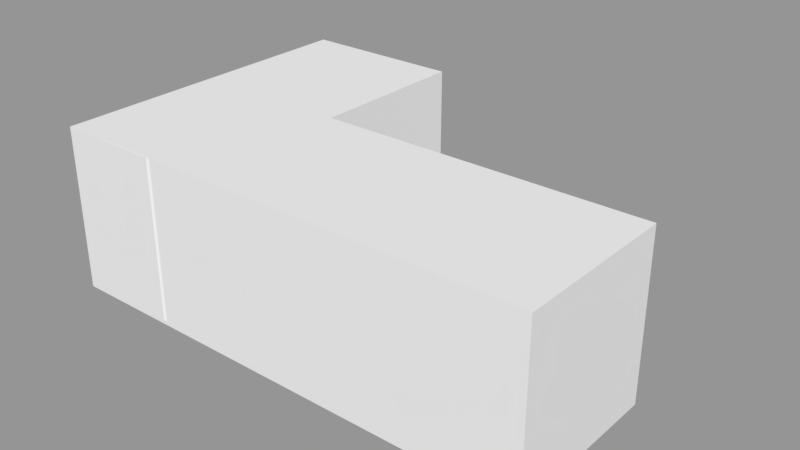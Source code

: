 # Source: J_Shape.blend  (saved by Blender 2.79.0; exported with 4.5.12 LTS)
import bpy
from mathutils import Matrix  # noqa: F401  (used for matrix-valued properties, if any)

bpy.ops.wm.read_factory_settings(use_empty=True)
scene = bpy.context.scene
scene.name = 'Scene.002'

# ---- collections
col_collection_2_001 = bpy.data.collections.new('Collection 2.001'); scene.collection.children.link(col_collection_2_001)

# ---- meshes
me_cube_004 = bpy.data.meshes.new('Cube.004')
me_cube_004.from_pydata([(-0.5, -0.5, -0.5), (-0.5, -0.5, 0.5), (-0.5, 0.5, -0.5), (-0.5, 0.5, 0.5), (0.5, -0.5, -0.5), (0.5, -0.5, 0.5), (0.5, 0.5, -0.5), (0.5, 0.5, 0.5)], [], [(0, 1, 3, 2), (2, 3, 7, 6), (6, 7, 5, 4), (4, 5, 1, 0), (2, 6, 4, 0), (7, 3, 1, 5)])
me_cube_004.use_remesh_preserve_volume = False
me_cube_004.use_remesh_preserve_attributes = False
me_cube_004.use_mirror_vertex_groups = False
me_cube_004.update()
me_cube_005 = bpy.data.meshes.new('Cube.005')
me_cube_005.from_pydata([(-0.5, -0.5, -0.5), (-0.5, -0.5, 0.5), (-0.5, 0.5, -0.5), (-0.5, 0.5, 0.5), (0.5, -0.5, -0.5), (0.5, -0.5, 0.5), (0.5, 0.5, -0.5), (0.5, 0.5, 0.5)], [], [(0, 1, 3, 2), (2, 3, 7, 6), (6, 7, 5, 4), (4, 5, 1, 0), (2, 6, 4, 0), (7, 3, 1, 5)])
me_cube_005.use_remesh_preserve_volume = False
me_cube_005.use_remesh_preserve_attributes = False
me_cube_005.use_mirror_vertex_groups = False
me_cube_005.update()
me_cube_006 = bpy.data.meshes.new('Cube.006')
me_cube_006.from_pydata([(-0.5, -0.5, -0.5), (-0.5, -0.5, 0.5), (-0.5, 0.5, -0.5), (-0.5, 0.5, 0.5), (0.5, -0.5, -0.5), (0.5, -0.5, 0.5), (0.5, 0.5, -0.5), (0.5, 0.5, 0.5)], [], [(0, 1, 3, 2), (2, 3, 7, 6), (6, 7, 5, 4), (4, 5, 1, 0), (2, 6, 4, 0), (7, 3, 1, 5)])
me_cube_006.use_remesh_preserve_volume = False
me_cube_006.use_remesh_preserve_attributes = False
me_cube_006.use_mirror_vertex_groups = False
me_cube_006.update()
me_cube_007 = bpy.data.meshes.new('Cube.007')
me_cube_007.from_pydata([(-0.5, -0.5, -0.5), (-0.5, -0.5, 0.5), (-0.5, 0.5, -0.5), (-0.5, 0.5, 0.5), (0.5, -0.5, -0.5), (0.5, -0.5, 0.5), (0.5, 0.5, -0.5), (0.5, 0.5, 0.5)], [], [(0, 1, 3, 2), (2, 3, 7, 6), (6, 7, 5, 4), (4, 5, 1, 0), (2, 6, 4, 0), (7, 3, 1, 5)])
me_cube_007.use_remesh_preserve_volume = False
me_cube_007.use_remesh_preserve_attributes = False
me_cube_007.use_mirror_vertex_groups = False
me_cube_007.update()
me_plane_008 = bpy.data.meshes.new('Plane.008')
me_plane_008.from_pydata([(0.3982, 0.3928, 0.4994), (0.4283, 0.3928, 0.4994), (0.4637, 0.3534, 0.4994), (0.4637, 0.4466, 0.4994), (0.465, 0.3193, 0.4994), (0.465, 0.2752, 0.4994), (0.3608, 0.3908, 0.4994), (0.3181, 0.3908, 0.4994), (0.4657, 0.2265, 0.4994), (0.4657, 0.1657, 0.4994), (0.4963, 0.1073, 0.4994), (0.4963, -0.1961, 0.4994), (0.2328, -0.1961, 0.4994), (0.05749, -0.2585, 0.4994), (0.05749, -0.2874, 0.4994), (0.235, -0.224, 0.4994), (0.4972, -0.224, 0.4994), (0.4972, -0.245, 0.4994), (0.2365, -0.245, 0.4994), (0.05862, -0.3123, 0.4994), (0.05862, -0.3347, 0.4994), (0.2389, -0.2634, 0.4994), (0.4965, -0.2634, 0.4994), (0.4965, -0.2789, 0.4994), (0.4637, -0.3273, 0.4994), (0.4637, -0.4238, 0.4994), (0.3788, -0.4924, 0.4994), (-0.3205, -0.4924, 0.4994), (-0.4561, -0.3989, 0.4994), (-0.4561, -0.3475, 0.4994), (-0.4147, -0.3154, 0.4994), (-0.4147, 0.1091, 0.4994), (-0.456, 0.1451, 0.4994), (-0.456, 0.1953, 0.4994), (-0.1339, 0.1953, 0.4994), (0.01578, -0.007386, 0.4994), (0.01578, 0.02199, 0.4994), (-0.1328, 0.2168, 0.4994), (-0.4531, 0.2168, 0.4994), (-0.4953, 0.252, 0.4994), (-0.4953, 0.3527, 0.4994), (-0.4572, 0.4009, 0.4994), (-0.4572, 0.4463, 0.4994), (-0.383, 0.4463, 0.4994), (-0.2555, 0.4997, 0.4994), (0.1168, 0.4997, 0.4994), (0.2643, 0.4466, 0.4994), (0.1356, -0.3553, 0.4994), (0.1356, -0.3788, 0.4994), (0.0804, -0.3788, 0.4994), (0.0804, -0.4115, 0.4994), (0.1356, -0.4115, 0.4994), (0.1356, -0.4655, 0.4994), (0.3639, -0.4655, 0.4994), (0.4301, -0.4129, 0.4994), (0.4301, -0.3553, 0.4994), (0.1012, 0.3316, 0.4994), (0.1012, 0.3143, 0.4994), (-0.2371, 0.3143, 0.4994), (-0.2371, 0.2854, 0.4994), (-0.1226, 0.2854, 0.4994), (0.0235, 0.082, 0.4994), (0.0235, 0.04976, 0.4994), (-0.1292, 0.2564, 0.4994), (-0.2608, 0.2564, 0.4994), (-0.2838, 0.2406, 0.4994), (-0.4471, 0.2406, 0.4994), (-0.4713, 0.2667, 0.4994), (-0.4713, 0.3444, 0.4994), (-0.4407, 0.3741, 0.4994), (-0.2958, 0.3741, 0.4994), (-0.2364, 0.3316, 0.4994), (0.3982, 0.3928, -0.4739), (0.4283, 0.3928, -0.474), (0.4637, 0.3534, -0.474), (0.4637, 0.4466, -0.474), (0.465, 0.3193, -0.474), (0.465, 0.2752, -0.474), (0.3608, 0.3908, -0.474), (0.3181, 0.3908, -0.474), (0.4657, 0.2265, -0.474), (0.4657, 0.1657, -0.474), (0.4963, 0.1073, -0.474), (0.4963, -0.1961, -0.474), (0.2328, -0.1961, -0.474), (0.05749, -0.2585, -0.474), (0.05749, -0.2874, -0.474), (0.235, -0.224, -0.4739), (0.4972, -0.224, -0.474), (0.4972, -0.245, -0.474), (0.2365, -0.245, -0.4739), (0.05862, -0.3123, -0.474), (0.05862, -0.3347, -0.474), (0.2389, -0.2634, -0.474), (0.4965, -0.2634, -0.474), (0.4965, -0.2789, -0.474), (0.4637, -0.3273, -0.474), (0.4637, -0.4238, -0.474), (0.3788, -0.4924, -0.4739), (-0.3205, -0.4924, -0.474), (-0.4561, -0.3989, -0.474), (-0.4561, -0.3475, -0.474), (-0.4147, -0.3154, -0.474), (-0.4147, 0.1091, -0.474), (-0.456, 0.1451, -0.4739), (-0.456, 0.1953, -0.474), (-0.1339, 0.1953, -0.474), (0.01578, -0.007386, -0.474), (0.01578, 0.02199, -0.474), (-0.1328, 0.2168, -0.474), (-0.4531, 0.2168, -0.474), (-0.4953, 0.252, -0.474), (-0.4953, 0.3527, -0.474), (-0.4572, 0.4009, -0.474), (-0.4572, 0.4463, -0.474), (-0.383, 0.4463, -0.474), (-0.2555, 0.4997, -0.474), (0.1168, 0.4997, -0.4739), (0.2643, 0.4466, -0.474), (0.1356, -0.3553, -0.474), (0.1356, -0.3788, -0.474), (0.0804, -0.3788, -0.474), (0.0804, -0.4115, -0.474), (0.1356, -0.4115, -0.474), (0.1356, -0.4655, -0.474), (0.3639, -0.4655, -0.474), (0.4301, -0.4129, -0.474), (0.4301, -0.3553, -0.474), (0.1012, 0.3316, -0.474), (0.1012, 0.3143, -0.474), (-0.2371, 0.3143, -0.474), (-0.2371, 0.2854, -0.474), (-0.1226, 0.2854, -0.474), (0.0235, 0.082, -0.4739), (0.0235, 0.04976, -0.474), (-0.1292, 0.2564, -0.474), (-0.2608, 0.2564, -0.474), (-0.2838, 0.2406, -0.4739), (-0.4471, 0.2406, -0.474), (-0.4713, 0.2667, -0.474), (-0.4713, 0.3444, -0.4739), (-0.4407, 0.3741, -0.474), (-0.2958, 0.3741, -0.474), (-0.2364, 0.3316, -0.4739)], [], [(24, 22, 21), (60, 57, 58), (68, 40, 67), (38, 66, 39), (41, 68, 69), (18, 15, 14), (43, 42, 41), (43, 41, 69), (30, 29, 28), (30, 28, 27), (32, 31, 33), (65, 66, 38), (37, 65, 38), (46, 45, 56), (43, 69, 70), (30, 35, 31), (44, 43, 70), (50, 20, 27), (50, 27, 52), (52, 27, 26), (44, 70, 71), (64, 65, 37), (63, 64, 37), (45, 44, 71), (59, 60, 58), (12, 11, 10), (45, 71, 56), (47, 21, 20), (35, 34, 31), (36, 62, 37), (25, 24, 55), (57, 60, 61), (62, 36, 35), (66, 67, 39), (62, 9, 61), (62, 35, 12), (13, 35, 30), (14, 13, 30), (56, 57, 7), (19, 18, 14), (14, 27, 19), (4, 0, 6), (49, 47, 20), (49, 20, 50), (68, 41, 40), (47, 49, 48), (51, 50, 52), (27, 20, 19), (6, 3, 46), (12, 9, 62), (21, 47, 55), (53, 52, 26), (46, 56, 7), (16, 15, 18), (16, 18, 17), (55, 24, 21), (7, 6, 46), (31, 34, 33), (62, 63, 37), (8, 7, 9), (7, 57, 9), (3, 6, 0), (5, 4, 6), (54, 53, 26), (54, 26, 25), (3, 0, 1), (40, 39, 67), (3, 1, 2), (14, 30, 27), (54, 25, 55), (35, 13, 12), (22, 24, 23), (9, 12, 10), (9, 57, 61), (96, 93, 94), (132, 130, 129), (140, 139, 112), (110, 111, 138), (113, 141, 140), (90, 86, 87), (115, 113, 114), (115, 141, 113), (102, 100, 101), (102, 99, 100), (104, 105, 103), (137, 110, 138), (109, 110, 137), (118, 128, 117), (115, 142, 141), (102, 103, 107), (116, 142, 115), (122, 99, 92), (122, 124, 99), (124, 98, 99), (116, 143, 142), (136, 109, 137), (135, 109, 136), (117, 143, 116), (131, 130, 132), (84, 82, 83), (117, 128, 143), (119, 92, 93), (107, 103, 106), (108, 109, 134), (97, 127, 96), (129, 133, 132), (134, 107, 108), (138, 111, 139), (134, 133, 81), (134, 84, 107), (85, 102, 107), (86, 102, 85), (128, 79, 129), (91, 86, 90), (86, 91, 99), (76, 78, 72), (121, 92, 119), (121, 122, 92), (140, 112, 113), (119, 120, 121), (123, 124, 122), (99, 91, 92), (78, 118, 75), (84, 134, 81), (93, 127, 119), (125, 98, 124), (118, 79, 128), (88, 90, 87), (88, 89, 90), (127, 93, 96), (79, 118, 78), (103, 105, 106), (134, 109, 135), (80, 81, 79), (79, 81, 129), (75, 72, 78), (77, 78, 76), (126, 98, 125), (126, 97, 98), (75, 73, 72), (112, 139, 111), (75, 74, 73), (86, 99, 102), (126, 127, 97), (107, 84, 85), (94, 95, 96), (81, 82, 84), (81, 133, 129), (0, 4, 76, 72), (1, 0, 72, 73), (2, 1, 73, 74), (3, 2, 74, 75), (4, 5, 77, 76), (5, 6, 78, 77), (6, 7, 79, 78), (7, 8, 80, 79), (8, 9, 81, 80), (9, 10, 82, 81), (10, 11, 83, 82), (11, 12, 84, 83), (12, 13, 85, 84), (13, 14, 86, 85), (14, 15, 87, 86), (15, 16, 88, 87), (16, 17, 89, 88), (17, 18, 90, 89), (18, 19, 91, 90), (19, 20, 92, 91), (20, 21, 93, 92), (21, 22, 94, 93), (22, 23, 95, 94), (23, 24, 96, 95), (24, 25, 97, 96), (25, 26, 98, 97), (26, 27, 99, 98), (27, 28, 100, 99), (28, 29, 101, 100), (29, 30, 102, 101), (30, 31, 103, 102), (31, 32, 104, 103), (32, 33, 105, 104), (33, 34, 106, 105), (34, 35, 107, 106), (35, 36, 108, 107), (36, 37, 109, 108), (37, 38, 110, 109), (38, 39, 111, 110), (39, 40, 112, 111), (40, 41, 113, 112), (41, 42, 114, 113), (42, 43, 115, 114), (43, 44, 116, 115), (44, 45, 117, 116), (45, 46, 118, 117), (46, 3, 75, 118), (47, 48, 120, 119), (48, 49, 121, 120), (49, 50, 122, 121), (50, 51, 123, 122), (51, 52, 124, 123), (52, 53, 125, 124), (53, 54, 126, 125), (54, 55, 127, 126), (55, 47, 119, 127), (57, 56, 128, 129), (58, 57, 129, 130), (59, 58, 130, 131), (60, 59, 131, 132), (61, 60, 132, 133), (62, 61, 133, 134), (63, 62, 134, 135), (64, 63, 135, 136), (65, 64, 136, 137), (66, 65, 137, 138), (67, 66, 138, 139), (68, 67, 139, 140), (69, 68, 140, 141), (70, 69, 141, 142), (71, 70, 142, 143), (56, 71, 143, 128)])
_uv = me_plane_008.uv_layers.new(name='UVMap')
_uv.uv.foreach_set('vector', [0.7518, 0.3945, 0.7413, 0.3977, 0.7413, 0.3719, 0.6505, 0.3357, 0.6457, 0.3581, 0.6457, 0.3242, 0.6407, 0.3007, 0.6394, 0.2983, 0.6536, 0.3007, 0.6618, 0.3025, 0.6579, 0.3031, 0.656, 0.2983, 0.6314, 0.3021, 0.6407, 0.3007, 0.6358, 0.3038, 0.7382, 0.3717, 0.7347, 0.3715, 0.7452, 0.3537, 0.6239, 0.3095, 0.6239, 0.3021, 0.6314, 0.3021, 0.6239, 0.3095, 0.6314, 0.3021, 0.6358, 0.3038, 0.7499, 0.3064, 0.7552, 0.3022, 0.7637, 0.3022, 0.7499, 0.3064, 0.7637, 0.3022, 0.7792, 0.3158, 0.6737, 0.3022, 0.6796, 0.3064, 0.6654, 0.3022, 0.6579, 0.3195, 0.6579, 0.3031, 0.6618, 0.3025, 0.6618, 0.3346, 0.6579, 0.3195, 0.6618, 0.3025, 0.6238, 0.3745, 0.615, 0.3597, 0.6428, 0.3581, 0.6239, 0.3095, 0.6358, 0.3038, 0.6358, 0.3183, 0.7499, 0.3064, 0.6989, 0.3495, 0.6796, 0.3064, 0.615, 0.3223, 0.6239, 0.3095, 0.6358, 0.3183, 0.7658, 0.356, 0.7531, 0.3538, 0.7792, 0.3158, 0.7658, 0.356, 0.7792, 0.3158, 0.7747, 0.3616, 0.7747, 0.3616, 0.7792, 0.3158, 0.7792, 0.3859, 0.615, 0.3223, 0.6358, 0.3183, 0.6428, 0.3242, 0.6553, 0.3218, 0.6579, 0.3195, 0.6618, 0.3346, 0.6553, 0.335, 0.6553, 0.3218, 0.6618, 0.3346, 0.615, 0.3597, 0.615, 0.3223, 0.6428, 0.3242, 0.6505, 0.3242, 0.6505, 0.3357, 0.6457, 0.3242, 0.7301, 0.3713, 0.7301, 0.3977, 0.6799, 0.3977, 0.615, 0.3597, 0.6428, 0.3242, 0.6428, 0.3581, 0.7565, 0.3616, 0.7413, 0.3719, 0.7531, 0.3538, 0.6989, 0.3495, 0.6654, 0.3345, 0.6796, 0.3064, 0.6941, 0.3495, 0.6895, 0.3503, 0.6618, 0.3346, 0.7678, 0.3945, 0.7518, 0.3945, 0.7565, 0.3911, 0.6457, 0.3581, 0.6505, 0.3357, 0.6841, 0.3503, 0.6895, 0.3503, 0.6941, 0.3495, 0.6989, 0.3495, 0.6579, 0.3031, 0.6536, 0.3007, 0.656, 0.2983, 0.6895, 0.3503, 0.6703, 0.3947, 0.6841, 0.3503, 0.6895, 0.3503, 0.6989, 0.3495, 0.7301, 0.3713, 0.7405, 0.3537, 0.6989, 0.3495, 0.7499, 0.3064, 0.7452, 0.3537, 0.7405, 0.3537, 0.7499, 0.3064, 0.6428, 0.3581, 0.6457, 0.3581, 0.6331, 0.3799, 0.7494, 0.3538, 0.7382, 0.3717, 0.7452, 0.3537, 0.7452, 0.3537, 0.7792, 0.3158, 0.7494, 0.3538, 0.6449, 0.3946, 0.6327, 0.3879, 0.6331, 0.3841, 0.7604, 0.356, 0.7565, 0.3616, 0.7531, 0.3538, 0.7604, 0.356, 0.7531, 0.3538, 0.7658, 0.356, 0.6407, 0.3007, 0.6314, 0.3021, 0.6394, 0.2983, 0.7565, 0.3616, 0.7604, 0.356, 0.7604, 0.3616, 0.7658, 0.3616, 0.7658, 0.356, 0.7747, 0.3616, 0.7792, 0.3158, 0.7531, 0.3538, 0.7494, 0.3538, 0.6331, 0.3841, 0.6238, 0.3945, 0.6238, 0.3745, 0.7301, 0.3713, 0.6703, 0.3947, 0.6895, 0.3503, 0.7413, 0.3719, 0.7565, 0.3616, 0.7565, 0.3911, 0.7747, 0.3844, 0.7747, 0.3616, 0.7792, 0.3859, 0.6238, 0.3745, 0.6428, 0.3581, 0.6331, 0.3799, 0.7347, 0.3978, 0.7347, 0.3715, 0.7382, 0.3717, 0.7347, 0.3978, 0.7382, 0.3717, 0.7382, 0.3978, 0.7565, 0.3911, 0.7518, 0.3945, 0.7413, 0.3719, 0.6331, 0.3799, 0.6331, 0.3841, 0.6238, 0.3745, 0.6796, 0.3064, 0.6654, 0.3345, 0.6654, 0.3022, 0.6895, 0.3503, 0.6553, 0.335, 0.6618, 0.3346, 0.6602, 0.3947, 0.6331, 0.3799, 0.6703, 0.3947, 0.6331, 0.3799, 0.6457, 0.3581, 0.6703, 0.3947, 0.6238, 0.3945, 0.6331, 0.3841, 0.6327, 0.3879, 0.6522, 0.3946, 0.6449, 0.3946, 0.6331, 0.3841, 0.766, 0.3911, 0.7747, 0.3844, 0.7792, 0.3859, 0.766, 0.3911, 0.7792, 0.3859, 0.7678, 0.3945, 0.6238, 0.3945, 0.6327, 0.3879, 0.6327, 0.3909, 0.6394, 0.2983, 0.656, 0.2983, 0.6536, 0.3007, 0.6238, 0.3945, 0.6327, 0.3909, 0.6392, 0.3945, 0.7452, 0.3537, 0.7499, 0.3064, 0.7792, 0.3158, 0.766, 0.3911, 0.7678, 0.3945, 0.7565, 0.3911, 0.6989, 0.3495, 0.7405, 0.3537, 0.7301, 0.3713, 0.7413, 0.3977, 0.7518, 0.3945, 0.7438, 0.3977, 0.6703, 0.3947, 0.7301, 0.3713, 0.6799, 0.3977, 0.6703, 0.3947, 0.6457, 0.3581, 0.6841, 0.3503, 0.7518, 0.3945, 0.7413, 0.3719, 0.7413, 0.3977, 0.6505, 0.3357, 0.6457, 0.3242, 0.6457, 0.3581, 0.6407, 0.3007, 0.6536, 0.3007, 0.6394, 0.2983, 0.6618, 0.3025, 0.656, 0.2983, 0.6579, 0.3031, 0.6314, 0.3021, 0.6358, 0.3038, 0.6407, 0.3007, 0.7382, 0.3717, 0.7452, 0.3537, 0.7347, 0.3715, 0.6239, 0.3095, 0.6314, 0.3021, 0.6239, 0.3021, 0.6239, 0.3095, 0.6358, 0.3038, 0.6314, 0.3021, 0.7499, 0.3064, 0.7637, 0.3022, 0.7552, 0.3022, 0.7499, 0.3064, 0.7792, 0.3158, 0.7637, 0.3022, 0.6737, 0.3022, 0.6654, 0.3022, 0.6796, 0.3064, 0.6579, 0.3195, 0.6618, 0.3025, 0.6579, 0.3031, 0.6618, 0.3346, 0.6618, 0.3025, 0.6579, 0.3195, 0.6238, 0.3745, 0.6428, 0.3581, 0.615, 0.3597, 0.6239, 0.3095, 0.6358, 0.3183, 0.6358, 0.3038, 0.7499, 0.3064, 0.6796, 0.3064, 0.6989, 0.3495, 0.615, 0.3223, 0.6358, 0.3183, 0.6239, 0.3095, 0.7658, 0.356, 0.7792, 0.3158, 0.7531, 0.3538, 0.7658, 0.356, 0.7747, 0.3616, 0.7792, 0.3158, 0.7747, 0.3616, 0.7792, 0.3859, 0.7792, 0.3158, 0.615, 0.3223, 0.6428, 0.3242, 0.6358, 0.3183, 0.6553, 0.3218, 0.6618, 0.3346, 0.6579, 0.3195, 0.6553, 0.335, 0.6618, 0.3346, 0.6553, 0.3218, 0.615, 0.3597, 0.6428, 0.3242, 0.615, 0.3223, 0.6505, 0.3242, 0.6457, 0.3242, 0.6505, 0.3357, 0.7301, 0.3713, 0.6799, 0.3977, 0.7301, 0.3977, 0.615, 0.3597, 0.6428, 0.3581, 0.6428, 0.3242, 0.7565, 0.3616, 0.7531, 0.3538, 0.7413, 0.3719, 0.6989, 0.3495, 0.6796, 0.3064, 0.6654, 0.3345, 0.6941, 0.3495, 0.6618, 0.3346, 0.6895, 0.3503, 0.7678, 0.3945, 0.7565, 0.3911, 0.7518, 0.3945, 0.6457, 0.3581, 0.6841, 0.3503, 0.6505, 0.3357, 0.6895, 0.3503, 0.6989, 0.3495, 0.6941, 0.3495, 0.6579, 0.3031, 0.656, 0.2983, 0.6536, 0.3007, 0.6895, 0.3503, 0.6841, 0.3503, 0.6703, 0.3947, 0.6895, 0.3503, 0.7301, 0.3713, 0.6989, 0.3495, 0.7405, 0.3537, 0.7499, 0.3064, 0.6989, 0.3495, 0.7452, 0.3537, 0.7499, 0.3064, 0.7405, 0.3537, 0.6428, 0.3581, 0.6331, 0.3799, 0.6457, 0.3581, 0.7494, 0.3538, 0.7452, 0.3537, 0.7382, 0.3717, 0.7452, 0.3537, 0.7494, 0.3538, 0.7792, 0.3158, 0.6449, 0.3946, 0.6331, 0.3841, 0.6327, 0.3879, 0.7604, 0.356, 0.7531, 0.3538, 0.7565, 0.3616, 0.7604, 0.356, 0.7658, 0.356, 0.7531, 0.3538, 0.6407, 0.3007, 0.6394, 0.2983, 0.6314, 0.3021, 0.7565, 0.3616, 0.7604, 0.3616, 0.7604, 0.356, 0.7658, 0.3616, 0.7747, 0.3616, 0.7658, 0.356, 0.7792, 0.3158, 0.7494, 0.3538, 0.7531, 0.3538, 0.6331, 0.3841, 0.6238, 0.3745, 0.6238, 0.3945, 0.7301, 0.3713, 0.6895, 0.3503, 0.6703, 0.3947, 0.7413, 0.3719, 0.7565, 0.3911, 0.7565, 0.3616, 0.7747, 0.3844, 0.7792, 0.3859, 0.7747, 0.3616, 0.6238, 0.3745, 0.6331, 0.3799, 0.6428, 0.3581, 0.7347, 0.3978, 0.7382, 0.3717, 0.7347, 0.3715, 0.7347, 0.3978, 0.7382, 0.3978, 0.7382, 0.3717, 0.7565, 0.3911, 0.7413, 0.3719, 0.7518, 0.3945, 0.6331, 0.3799, 0.6238, 0.3745, 0.6331, 0.3841, 0.6796, 0.3064, 0.6654, 0.3022, 0.6654, 0.3345, 0.6895, 0.3503, 0.6618, 0.3346, 0.6553, 0.335, 0.6602, 0.3947, 0.6703, 0.3947, 0.6331, 0.3799, 0.6331, 0.3799, 0.6703, 0.3947, 0.6457, 0.3581, 0.6238, 0.3945, 0.6327, 0.3879, 0.6331, 0.3841, 0.6522, 0.3946, 0.6331, 0.3841, 0.6449, 0.3946, 0.766, 0.3911, 0.7792, 0.3859, 0.7747, 0.3844, 0.766, 0.3911, 0.7678, 0.3945, 0.7792, 0.3859, 0.6238, 0.3945, 0.6327, 0.3909, 0.6327, 0.3879, 0.6394, 0.2983, 0.6536, 0.3007, 0.656, 0.2983, 0.6238, 0.3945, 0.6392, 0.3945, 0.6327, 0.3909, 0.7452, 0.3537, 0.7792, 0.3158, 0.7499, 0.3064, 0.766, 0.3911, 0.7565, 0.3911, 0.7678, 0.3945, 0.6989, 0.3495, 0.7301, 0.3713, 0.7405, 0.3537, 0.7413, 0.3977, 0.7438, 0.3977, 0.7518, 0.3945, 0.6703, 0.3947, 0.6799, 0.3977, 0.7301, 0.3713, 0.6703, 0.3947, 0.6841, 0.3503, 0.6457, 0.3581, 0.6327, 0.3879, 0.6449, 0.3946, 0.6449, 0.3946, 0.6327, 0.3879, 0.6327, 0.3909, 0.6327, 0.3879, 0.6327, 0.3879, 0.6327, 0.3909, 0.6392, 0.3945, 0.6327, 0.3909, 0.6327, 0.3909, 0.6392, 0.3945, 0.6238, 0.3945, 0.6392, 0.3945, 0.6392, 0.3945, 0.6238, 0.3945, 0.6449, 0.3946, 0.6522, 0.3946, 0.6522, 0.3946, 0.6449, 0.3946, 0.6522, 0.3946, 0.6331, 0.3841, 0.6331, 0.3841, 0.6522, 0.3946, 0.6331, 0.3841, 0.6331, 0.3799, 0.6331, 0.3799, 0.6331, 0.3841, 0.6331, 0.3799, 0.6602, 0.3947, 0.6602, 0.3947, 0.6331, 0.3799, 0.6602, 0.3947, 0.6703, 0.3947, 0.6703, 0.3947, 0.6602, 0.3947, 0.6703, 0.3947, 0.6799, 0.3977, 0.6799, 0.3977, 0.6703, 0.3947, 0.6799, 0.3977, 0.7301, 0.3977, 0.7301, 0.3977, 0.6799, 0.3977, 0.7301, 0.3977, 0.7301, 0.3713, 0.7301, 0.3713, 0.7301, 0.3977, 0.7301, 0.3713, 0.7405, 0.3537, 0.7405, 0.3537, 0.7301, 0.3713, 0.7405, 0.3537, 0.7452, 0.3537, 0.7452, 0.3537, 0.7405, 0.3537, 0.7452, 0.3537, 0.7347, 0.3715, 0.7347, 0.3715, 0.7452, 0.3537, 0.7347, 0.3715, 0.7347, 0.3978, 0.7347, 0.3978, 0.7347, 0.3715, 0.7347, 0.3978, 0.7382, 0.3978, 0.7382, 0.3978, 0.7347, 0.3978, 0.7382, 0.3978, 0.7382, 0.3717, 0.7382, 0.3717, 0.7382, 0.3978, 0.7382, 0.3717, 0.7494, 0.3538, 0.7494, 0.3538, 0.7382, 0.3717, 0.7494, 0.3538, 0.7531, 0.3538, 0.7531, 0.3538, 0.7494, 0.3538, 0.7531, 0.3538, 0.7413, 0.3719, 0.7413, 0.3719, 0.7531, 0.3538, 0.7413, 0.3719, 0.7413, 0.3977, 0.7413, 0.3977, 0.7413, 0.3719, 0.7413, 0.3977, 0.7438, 0.3977, 0.7438, 0.3977, 0.7413, 0.3977, 0.7438, 0.3977, 0.7518, 0.3945, 0.7518, 0.3945, 0.7438, 0.3977, 0.7518, 0.3945, 0.7678, 0.3945, 0.7678, 0.3945, 0.7518, 0.3945, 0.7678, 0.3945, 0.7792, 0.3859, 0.7792, 0.3859, 0.7678, 0.3945, 0.7792, 0.3859, 0.7792, 0.3158, 0.7792, 0.3158, 0.7792, 0.3859, 0.7792, 0.3158, 0.7637, 0.3022, 0.7637, 0.3022, 0.7792, 0.3158, 0.7637, 0.3022, 0.7552, 0.3022, 0.7552, 0.3022, 0.7637, 0.3022, 0.7552, 0.3022, 0.7499, 0.3064, 0.7499, 0.3064, 0.7552, 0.3022, 0.7499, 0.3064, 0.6796, 0.3064, 0.6796, 0.3064, 0.7499, 0.3064, 0.6796, 0.3064, 0.6737, 0.3022, 0.6737, 0.3022, 0.6796, 0.3064, 0.6737, 0.3022, 0.6654, 0.3022, 0.6654, 0.3022, 0.6737, 0.3022, 0.6654, 0.3022, 0.6654, 0.3345, 0.6654, 0.3345, 0.6654, 0.3022, 0.6654, 0.3345, 0.6989, 0.3495, 0.6989, 0.3495, 0.6654, 0.3345, 0.6989, 0.3495, 0.6941, 0.3495, 0.6941, 0.3495, 0.6989, 0.3495, 0.6941, 0.3495, 0.6618, 0.3346, 0.6618, 0.3346, 0.6941, 0.3495, 0.6618, 0.3346, 0.6618, 0.3025, 0.6618, 0.3025, 0.6618, 0.3346, 0.6618, 0.3025, 0.656, 0.2983, 0.656, 0.2983, 0.6618, 0.3025, 0.656, 0.2983, 0.6394, 0.2983, 0.6394, 0.2983, 0.656, 0.2983, 0.6394, 0.2983, 0.6314, 0.3021, 0.6314, 0.3021, 0.6394, 0.2983, 0.6314, 0.3021, 0.6239, 0.3021, 0.6239, 0.3021, 0.6314, 0.3021, 0.6239, 0.3021, 0.6239, 0.3095, 0.6239, 0.3095, 0.6239, 0.3021, 0.6239, 0.3095, 0.615, 0.3223, 0.615, 0.3223, 0.6239, 0.3095, 0.615, 0.3223, 0.615, 0.3597, 0.615, 0.3597, 0.615, 0.3223, 0.615, 0.3597, 0.6238, 0.3745, 0.6238, 0.3745, 0.615, 0.3597, 0.6238, 0.3745, 0.6238, 0.3945, 0.6238, 0.3945, 0.6238, 0.3745, 0.7565, 0.3616, 0.7604, 0.3616, 0.7604, 0.3616, 0.7565, 0.3616, 0.7604, 0.3616, 0.7604, 0.356, 0.7604, 0.356, 0.7604, 0.3616, 0.7604, 0.356, 0.7658, 0.356, 0.7658, 0.356, 0.7604, 0.356, 0.7658, 0.356, 0.7658, 0.3616, 0.7658, 0.3616, 0.7658, 0.356, 0.7658, 0.3616, 0.7747, 0.3616, 0.7747, 0.3616, 0.7658, 0.3616, 0.7747, 0.3616, 0.7747, 0.3844, 0.7747, 0.3844, 0.7747, 0.3616, 0.7747, 0.3844, 0.766, 0.3911, 0.766, 0.3911, 0.7747, 0.3844, 0.766, 0.3911, 0.7565, 0.3911, 0.7565, 0.3911, 0.766, 0.3911, 0.7565, 0.3911, 0.7565, 0.3616, 0.7565, 0.3616, 0.7565, 0.3911, 0.6457, 0.3581, 0.6428, 0.3581, 0.6428, 0.3581, 0.6457, 0.3581, 0.6457, 0.3242, 0.6457, 0.3581, 0.6457, 0.3581, 0.6457, 0.3242, 0.6505, 0.3242, 0.6457, 0.3242, 0.6457, 0.3242, 0.6505, 0.3242, 0.6505, 0.3357, 0.6505, 0.3242, 0.6505, 0.3242, 0.6505, 0.3357, 0.6841, 0.3503, 0.6505, 0.3357, 0.6505, 0.3357, 0.6841, 0.3503, 0.6895, 0.3503, 0.6841, 0.3503, 0.6841, 0.3503, 0.6895, 0.3503, 0.6553, 0.335, 0.6895, 0.3503, 0.6895, 0.3503, 0.6553, 0.335, 0.6553, 0.3218, 0.6553, 0.335, 0.6553, 0.335, 0.6553, 0.3218, 0.6579, 0.3195, 0.6553, 0.3218, 0.6553, 0.3218, 0.6579, 0.3195, 0.6579, 0.3031, 0.6579, 0.3195, 0.6579, 0.3195, 0.6579, 0.3031, 0.6536, 0.3007, 0.6579, 0.3031, 0.6579, 0.3031, 0.6536, 0.3007, 0.6407, 0.3007, 0.6536, 0.3007, 0.6536, 0.3007, 0.6407, 0.3007, 0.6358, 0.3038, 0.6407, 0.3007, 0.6407, 0.3007, 0.6358, 0.3038, 0.6358, 0.3183, 0.6358, 0.3038, 0.6358, 0.3038, 0.6358, 0.3183, 0.6428, 0.3242, 0.6358, 0.3183, 0.6358, 0.3183, 0.6428, 0.3242, 0.6428, 0.3581, 0.6428, 0.3242, 0.6428, 0.3242, 0.6428, 0.3581])
me_plane_008.use_remesh_preserve_volume = False
me_plane_008.use_remesh_preserve_attributes = False
me_plane_008.use_mirror_vertex_groups = False
me_plane_008.update()
me_plane_009 = bpy.data.meshes.new('Plane.009')
me_plane_009.from_pydata([(0.348, 0.5069, 0.4994), (0.4026, 0.481, 0.4994), (0.4026, 0.0006184, 0.4994), (0.3787, 0.0006184, 0.4994), (0.3787, 0.4413, 0.4994), (0.3553, 0.4413, 0.4994), (0.3553, -0.06591, 0.4994), (0.3313, -0.1037, 0.4994), (0.3493, -0.1164, 0.4994), (0.3776, -0.0712, 0.4994), (0.3776, -0.03761, 0.4994), (0.403, -0.03761, 0.4994), (0.403, -0.07279, 0.4994), (0.3707, -0.1318, 0.4994), (0.3908, -0.1468, 0.4994), (0.4313, -0.07041, 0.4994), (0.4313, 0.4679, 0.4994), (0.4971, 0.431, 0.4994), (0.4971, -0.3646, 0.4994), (0.3742, -0.4315, 0.4994), (0.2844, -0.4315, 0.4994), (0.1535, -0.5077, 0.4994), (-0.2132, -0.5077, 0.4994), (-0.2132, 0.02342, 0.4994), (-0.2507, 0.02342, 0.4994), (-0.2507, -0.4827, 0.4994), (-0.2613, -0.4774, 0.4994), (-0.2613, -0.01223, 0.4994), (-0.286, -0.01223, 0.4994), (-0.286, -0.469, 0.4994), (-0.4973, -0.3506, 0.4994), (-0.4973, -0.04161, 0.4994), (-0.2954, 0.08254, 0.4994), (-0.2954, 0.1963, 0.4994), (-0.4954, 0.06264, 0.4994), (-0.4954, 0.1934, 0.4994), (-0.321, 0.3015, 0.4994), (-0.321, 0.3346, 0.4994), (-0.4945, 0.2275, 0.4994), (-0.4945, 0.2664, 0.4994), (-0.3191, 0.3773, 0.4994), (-0.3191, 0.4123, 0.4994), (-0.4945, 0.3043, 0.4994), (-0.4945, 0.3441, 0.4994), (-0.2263, 0.5069, 0.4994), (0.348, 0.5069, -0.474), (0.4026, 0.481, -0.474), (0.4026, 0.0006184, -0.474), (0.3787, 0.0006184, -0.474), (0.3787, 0.4413, -0.474), (0.3553, 0.4413, -0.474), (0.3553, -0.06591, -0.474), (0.3313, -0.1037, -0.474), (0.3493, -0.1164, -0.474), (0.3776, -0.0712, -0.474), (0.3776, -0.03761, -0.474), (0.403, -0.03761, -0.474), (0.403, -0.07279, -0.4739), (0.3707, -0.1318, -0.474), (0.3908, -0.1468, -0.474), (0.4313, -0.07041, -0.4739), (0.4313, 0.4679, -0.474), (0.4971, 0.431, -0.474), (0.4971, -0.3646, -0.474), (0.3742, -0.4315, -0.474), (0.2844, -0.4315, -0.474), (0.1535, -0.5077, -0.474), (-0.2132, -0.5077, -0.474), (-0.2132, 0.02342, -0.474), (-0.2507, 0.02342, -0.474), (-0.2507, -0.4827, -0.474), (-0.2613, -0.4774, -0.474), (-0.2613, -0.01223, -0.474), (-0.286, -0.01223, -0.474), (-0.286, -0.469, -0.474), (-0.4973, -0.3506, -0.474), (-0.4973, -0.04161, -0.474), (-0.2954, 0.08254, -0.474), (-0.2954, 0.1963, -0.474), (-0.4954, 0.06264, -0.4739), (-0.4954, 0.1934, -0.474), (-0.321, 0.3015, -0.474), (-0.321, 0.3346, -0.474), (-0.4945, 0.2275, -0.474), (-0.4945, 0.2664, -0.474), (-0.3191, 0.3773, -0.474), (-0.3191, 0.4123, -0.474), (-0.4945, 0.3043, -0.474), (-0.4945, 0.3441, -0.474), (-0.2263, 0.5069, -0.474)], [], [(31, 30, 28), (32, 31, 28), (33, 35, 34), (33, 36, 35), (37, 39, 38), (37, 40, 39), (41, 43, 42), (41, 44, 43), (37, 36, 44), (40, 37, 44), (41, 40, 44), (5, 33, 23), (32, 23, 33), (11, 9, 12), (7, 21, 20), (44, 33, 5), (25, 27, 26), (25, 24, 27), (28, 24, 32), (24, 23, 32), (0, 44, 5), (21, 23, 22), (17, 15, 18), (20, 14, 13), (7, 20, 8), (28, 30, 29), (20, 13, 8), (7, 6, 23), (6, 5, 23), (5, 1, 0), (44, 36, 33), (13, 9, 8), (4, 1, 5), (19, 14, 20), (12, 9, 13), (18, 14, 19), (10, 9, 11), (2, 4, 3), (2, 1, 4), (18, 15, 14), (16, 15, 17), (24, 28, 27), (23, 21, 7), (76, 73, 75), (77, 73, 76), (78, 79, 80), (78, 80, 81), (82, 83, 84), (82, 84, 85), (86, 87, 88), (86, 88, 89), (82, 89, 81), (85, 89, 82), (86, 89, 85), (50, 68, 78), (77, 78, 68), (56, 57, 54), (52, 65, 66), (89, 50, 78), (70, 71, 72), (70, 72, 69), (73, 77, 69), (69, 77, 68), (45, 50, 89), (66, 67, 68), (62, 63, 60), (65, 58, 59), (52, 53, 65), (73, 74, 75), (65, 53, 58), (52, 68, 51), (51, 68, 50), (50, 45, 46), (89, 78, 81), (58, 53, 54), (49, 50, 46), (64, 65, 59), (57, 58, 54), (63, 64, 59), (55, 56, 54), (47, 48, 49), (47, 49, 46), (63, 59, 60), (61, 62, 60), (69, 72, 73), (68, 52, 66), (0, 1, 46, 45), (1, 2, 47, 46), (2, 3, 48, 47), (3, 4, 49, 48), (4, 5, 50, 49), (5, 6, 51, 50), (6, 7, 52, 51), (7, 8, 53, 52), (8, 9, 54, 53), (9, 10, 55, 54), (10, 11, 56, 55), (11, 12, 57, 56), (12, 13, 58, 57), (13, 14, 59, 58), (14, 15, 60, 59), (15, 16, 61, 60), (16, 17, 62, 61), (17, 18, 63, 62), (18, 19, 64, 63), (19, 20, 65, 64), (20, 21, 66, 65), (21, 22, 67, 66), (22, 23, 68, 67), (23, 24, 69, 68), (24, 25, 70, 69), (25, 26, 71, 70), (26, 27, 72, 71), (27, 28, 73, 72), (28, 29, 74, 73), (29, 30, 75, 74), (30, 31, 76, 75), (31, 32, 77, 76), (32, 33, 78, 77), (33, 34, 79, 78), (34, 35, 80, 79), (35, 36, 81, 80), (36, 37, 82, 81), (37, 38, 83, 82), (38, 39, 84, 83), (39, 40, 85, 84), (40, 41, 86, 85), (41, 42, 87, 86), (42, 43, 88, 87), (43, 44, 89, 88), (44, 0, 45, 89)])
_uv = me_plane_009.uv_layers.new(name='UVMap')
_uv.uv.foreach_set('vector', [0.8787, 0.3014, 0.9294, 0.3014, 0.8739, 0.3224, 0.8584, 0.3214, 0.8787, 0.3014, 0.8739, 0.3224, 0.8398, 0.3214, 0.8402, 0.3016, 0.8617, 0.3016, 0.8398, 0.3214, 0.8225, 0.3189, 0.8402, 0.3016, 0.8171, 0.3189, 0.8283, 0.3017, 0.8346, 0.3017, 0.8171, 0.3189, 0.8101, 0.3191, 0.8283, 0.3017, 0.8044, 0.3191, 0.8155, 0.3017, 0.8221, 0.3017, 0.8044, 0.3191, 0.7889, 0.3283, 0.8155, 0.3017, 0.8171, 0.3189, 0.8225, 0.3189, 0.7889, 0.3283, 0.8101, 0.3191, 0.8171, 0.3189, 0.7889, 0.3283, 0.8044, 0.3191, 0.8101, 0.3191, 0.7889, 0.3283, 0.7996, 0.3861, 0.8398, 0.3214, 0.8681, 0.3296, 0.8584, 0.3214, 0.8681, 0.3296, 0.8398, 0.3214, 0.8781, 0.3908, 0.8836, 0.3883, 0.8838, 0.3908, 0.8889, 0.3837, 0.9551, 0.366, 0.9426, 0.379, 0.7889, 0.3283, 0.8398, 0.3214, 0.7996, 0.3861, 0.951, 0.3259, 0.8739, 0.3248, 0.9501, 0.3248, 0.951, 0.3259, 0.8681, 0.3259, 0.8739, 0.3248, 0.8739, 0.3224, 0.8681, 0.3259, 0.8584, 0.3214, 0.8681, 0.3259, 0.8681, 0.3296, 0.8584, 0.3214, 0.7889, 0.3853, 0.7889, 0.3283, 0.7996, 0.3861, 0.9551, 0.366, 0.8681, 0.3296, 0.9551, 0.3296, 0.8013, 0.4001, 0.8835, 0.3936, 0.9317, 0.4001, 0.9426, 0.379, 0.896, 0.3896, 0.8935, 0.3876, 0.8889, 0.3837, 0.9426, 0.379, 0.891, 0.3855, 0.8739, 0.3224, 0.9294, 0.3014, 0.9488, 0.3224, 0.9426, 0.379, 0.8935, 0.3876, 0.891, 0.3855, 0.8889, 0.3837, 0.8827, 0.3861, 0.8681, 0.3296, 0.8827, 0.3861, 0.7996, 0.3861, 0.8681, 0.3296, 0.7996, 0.3861, 0.7931, 0.3908, 0.7889, 0.3853, 0.7889, 0.3283, 0.8225, 0.3189, 0.8398, 0.3214, 0.8935, 0.3876, 0.8836, 0.3883, 0.891, 0.3855, 0.7996, 0.3884, 0.7931, 0.3908, 0.7996, 0.3861, 0.9426, 0.3879, 0.896, 0.3896, 0.9426, 0.379, 0.8838, 0.3908, 0.8836, 0.3883, 0.8935, 0.3876, 0.9317, 0.4001, 0.896, 0.3896, 0.9426, 0.3879, 0.8781, 0.3883, 0.8836, 0.3883, 0.8781, 0.3908, 0.8718, 0.3908, 0.7996, 0.3884, 0.8718, 0.3884, 0.8718, 0.3908, 0.7931, 0.3908, 0.7996, 0.3884, 0.9317, 0.4001, 0.8835, 0.3936, 0.896, 0.3896, 0.7953, 0.3936, 0.8835, 0.3936, 0.8013, 0.4001, 0.8681, 0.3259, 0.8739, 0.3224, 0.8739, 0.3248, 0.8681, 0.3296, 0.9551, 0.366, 0.8889, 0.3837, 0.8787, 0.3014, 0.8739, 0.3224, 0.9294, 0.3014, 0.8584, 0.3214, 0.8739, 0.3224, 0.8787, 0.3014, 0.8398, 0.3214, 0.8617, 0.3016, 0.8402, 0.3016, 0.8398, 0.3214, 0.8402, 0.3016, 0.8225, 0.3189, 0.8171, 0.3189, 0.8346, 0.3017, 0.8283, 0.3017, 0.8171, 0.3189, 0.8283, 0.3017, 0.8101, 0.3191, 0.8044, 0.3191, 0.8221, 0.3017, 0.8155, 0.3017, 0.8044, 0.3191, 0.8155, 0.3017, 0.7889, 0.3283, 0.8171, 0.3189, 0.7889, 0.3283, 0.8225, 0.3189, 0.8101, 0.3191, 0.7889, 0.3283, 0.8171, 0.3189, 0.8044, 0.3191, 0.7889, 0.3283, 0.8101, 0.3191, 0.7996, 0.3861, 0.8681, 0.3296, 0.8398, 0.3214, 0.8584, 0.3214, 0.8398, 0.3214, 0.8681, 0.3296, 0.8781, 0.3908, 0.8838, 0.3908, 0.8836, 0.3883, 0.8889, 0.3837, 0.9426, 0.379, 0.9551, 0.366, 0.7889, 0.3283, 0.7996, 0.3861, 0.8398, 0.3214, 0.951, 0.3259, 0.9501, 0.3248, 0.8739, 0.3248, 0.951, 0.3259, 0.8739, 0.3248, 0.8681, 0.3259, 0.8739, 0.3224, 0.8584, 0.3214, 0.8681, 0.3259, 0.8681, 0.3259, 0.8584, 0.3214, 0.8681, 0.3296, 0.7889, 0.3853, 0.7996, 0.3861, 0.7889, 0.3283, 0.9551, 0.366, 0.9551, 0.3296, 0.8681, 0.3296, 0.8013, 0.4001, 0.9317, 0.4001, 0.8835, 0.3936, 0.9426, 0.379, 0.8935, 0.3876, 0.896, 0.3896, 0.8889, 0.3837, 0.891, 0.3855, 0.9426, 0.379, 0.8739, 0.3224, 0.9488, 0.3224, 0.9294, 0.3014, 0.9426, 0.379, 0.891, 0.3855, 0.8935, 0.3876, 0.8889, 0.3837, 0.8681, 0.3296, 0.8827, 0.3861, 0.8827, 0.3861, 0.8681, 0.3296, 0.7996, 0.3861, 0.7996, 0.3861, 0.7889, 0.3853, 0.7931, 0.3908, 0.7889, 0.3283, 0.8398, 0.3214, 0.8225, 0.3189, 0.8935, 0.3876, 0.891, 0.3855, 0.8836, 0.3883, 0.7996, 0.3884, 0.7996, 0.3861, 0.7931, 0.3908, 0.9426, 0.3879, 0.9426, 0.379, 0.896, 0.3896, 0.8838, 0.3908, 0.8935, 0.3876, 0.8836, 0.3883, 0.9317, 0.4001, 0.9426, 0.3879, 0.896, 0.3896, 0.8781, 0.3883, 0.8781, 0.3908, 0.8836, 0.3883, 0.8718, 0.3908, 0.8718, 0.3884, 0.7996, 0.3884, 0.8718, 0.3908, 0.7996, 0.3884, 0.7931, 0.3908, 0.9317, 0.4001, 0.896, 0.3896, 0.8835, 0.3936, 0.7953, 0.3936, 0.8013, 0.4001, 0.8835, 0.3936, 0.8681, 0.3259, 0.8739, 0.3248, 0.8739, 0.3224, 0.8681, 0.3296, 0.8889, 0.3837, 0.9551, 0.366, 0.7889, 0.3853, 0.7931, 0.3908, 0.7931, 0.3908, 0.7889, 0.3853, 0.7931, 0.3908, 0.8718, 0.3908, 0.8718, 0.3908, 0.7931, 0.3908, 0.8718, 0.3908, 0.8718, 0.3884, 0.8718, 0.3884, 0.8718, 0.3908, 0.8718, 0.3884, 0.7996, 0.3884, 0.7996, 0.3884, 0.8718, 0.3884, 0.7996, 0.3884, 0.7996, 0.3861, 0.7996, 0.3861, 0.7996, 0.3884, 0.7996, 0.3861, 0.8827, 0.3861, 0.8827, 0.3861, 0.7996, 0.3861, 0.8827, 0.3861, 0.8889, 0.3837, 0.8889, 0.3837, 0.8827, 0.3861, 0.8889, 0.3837, 0.891, 0.3855, 0.891, 0.3855, 0.8889, 0.3837, 0.891, 0.3855, 0.8836, 0.3883, 0.8836, 0.3883, 0.891, 0.3855, 0.8836, 0.3883, 0.8781, 0.3883, 0.8781, 0.3883, 0.8836, 0.3883, 0.8781, 0.3883, 0.8781, 0.3908, 0.8781, 0.3908, 0.8781, 0.3883, 0.8781, 0.3908, 0.8838, 0.3908, 0.8838, 0.3908, 0.8781, 0.3908, 0.8838, 0.3908, 0.8935, 0.3876, 0.8935, 0.3876, 0.8838, 0.3908, 0.8935, 0.3876, 0.896, 0.3896, 0.896, 0.3896, 0.8935, 0.3876, 0.896, 0.3896, 0.8835, 0.3936, 0.8835, 0.3936, 0.896, 0.3896, 0.8835, 0.3936, 0.7953, 0.3936, 0.7953, 0.3936, 0.8835, 0.3936, 0.7953, 0.3936, 0.8013, 0.4001, 0.8013, 0.4001, 0.7953, 0.3936, 0.8013, 0.4001, 0.9317, 0.4001, 0.9317, 0.4001, 0.8013, 0.4001, 0.9317, 0.4001, 0.9426, 0.3879, 0.9426, 0.3879, 0.9317, 0.4001, 0.9426, 0.3879, 0.9426, 0.379, 0.9426, 0.379, 0.9426, 0.3879, 0.9426, 0.379, 0.9551, 0.366, 0.9551, 0.366, 0.9426, 0.379, 0.9551, 0.366, 0.9551, 0.3296, 0.9551, 0.3296, 0.9551, 0.366, 0.9551, 0.3296, 0.8681, 0.3296, 0.8681, 0.3296, 0.9551, 0.3296, 0.8681, 0.3296, 0.8681, 0.3259, 0.8681, 0.3259, 0.8681, 0.3296, 0.8681, 0.3259, 0.951, 0.3259, 0.951, 0.3259, 0.8681, 0.3259, 0.951, 0.3259, 0.9501, 0.3248, 0.9501, 0.3248, 0.951, 0.3259, 0.9501, 0.3248, 0.8739, 0.3248, 0.8739, 0.3248, 0.9501, 0.3248, 0.8739, 0.3248, 0.8739, 0.3224, 0.8739, 0.3224, 0.8739, 0.3248, 0.8739, 0.3224, 0.9488, 0.3224, 0.9488, 0.3224, 0.8739, 0.3224, 0.9488, 0.3224, 0.9294, 0.3014, 0.9294, 0.3014, 0.9488, 0.3224, 0.9294, 0.3014, 0.8787, 0.3014, 0.8787, 0.3014, 0.9294, 0.3014, 0.8787, 0.3014, 0.8584, 0.3214, 0.8584, 0.3214, 0.8787, 0.3014, 0.8584, 0.3214, 0.8398, 0.3214, 0.8398, 0.3214, 0.8584, 0.3214, 0.8398, 0.3214, 0.8617, 0.3016, 0.8617, 0.3016, 0.8398, 0.3214, 0.8617, 0.3016, 0.8402, 0.3016, 0.8402, 0.3016, 0.8617, 0.3016, 0.8402, 0.3016, 0.8225, 0.3189, 0.8225, 0.3189, 0.8402, 0.3016, 0.8225, 0.3189, 0.8171, 0.3189, 0.8171, 0.3189, 0.8225, 0.3189, 0.8171, 0.3189, 0.8346, 0.3017, 0.8346, 0.3017, 0.8171, 0.3189, 0.8346, 0.3017, 0.8283, 0.3017, 0.8283, 0.3017, 0.8346, 0.3017, 0.8283, 0.3017, 0.8101, 0.3191, 0.8101, 0.3191, 0.8283, 0.3017, 0.8101, 0.3191, 0.8044, 0.3191, 0.8044, 0.3191, 0.8101, 0.3191, 0.8044, 0.3191, 0.8221, 0.3017, 0.8221, 0.3017, 0.8044, 0.3191, 0.8221, 0.3017, 0.8155, 0.3017, 0.8155, 0.3017, 0.8221, 0.3017, 0.8155, 0.3017, 0.7889, 0.3283, 0.7889, 0.3283, 0.8155, 0.3017, 0.7889, 0.3283, 0.7889, 0.3853, 0.7889, 0.3853, 0.7889, 0.3283])
me_plane_009.use_remesh_preserve_volume = False
me_plane_009.use_remesh_preserve_attributes = False
me_plane_009.use_mirror_vertex_groups = False
me_plane_009.update()
me_plane_010 = bpy.data.meshes.new('Plane.010')
me_plane_010.from_pydata([(-0.146, 0.3996, 0.4994), (-0.3791, 0.3996, 0.4994), (-0.4127, 0.4353, 0.4994), (-0.4934, 0.4353, 0.4994), (-0.09083, 0.4373, 0.4994), (-0.04844, 0.4373, 0.4994), (0.03298, 0.4931, 0.4994), (0.3132, 0.4931, 0.4994), (0.4085, 0.4337, 0.4994), (0.496, 0.4337, 0.4994), (0.496, 0.0919, 0.4994), (0.4437, 0.05896, 0.4994), (0.4437, -0.1672, 0.4994), (0.3731, -0.09572, 0.4994), (0.1764, -0.09572, 0.4994), (0.1764, -0.1308, 0.4994), (0.3711, -0.1308, 0.4994), (0.4455, -0.2016, 0.4994), (0.4455, -0.2332, 0.4994), (0.3723, -0.1662, 0.4994), (0.231, -0.1662, 0.4994), (0.231, -0.1937, 0.4994), (0.3715, -0.1937, 0.4994), (0.4462, -0.2623, 0.4994), (0.4462, -0.2953, 0.4994), (0.4933, -0.3437, 0.4994), (0.4933, -0.4493, 0.4994), (0.387, -0.4493, 0.4994), (0.1494, -0.2152, 0.4994), (0.1494, -0.339, 0.4994), (0.2712, -0.448, 0.4994), (0.1293, -0.448, 0.4994), (0.04942, -0.4947, 0.4994), (-0.3422, -0.4947, 0.4994), (-0.395, -0.4493, 0.4994), (-0.4931, -0.4493, 0.4994), (-0.4931, -0.06426, 0.4994), (-0.06063, -0.06426, 0.4994), (-0.06063, -0.02893, 0.4994), (-0.4918, -0.02893, 0.4994), (-0.4918, 0.01176, 0.4994), (-0.1071, 0.01176, 0.4994), (-0.1071, 0.03889, 0.4994), (-0.4937, 0.03889, 0.4994), (0.3076, 0.4603, 0.4994), (0.3076, 0.1822, 0.4994), (0.4065, 0.3964, 0.4994), (0.4559, 0.3964, 0.4994), (0.4559, 0.1076, 0.4994), (0.4191, 0.08729, 0.4994), (0.3067, 0.08729, 0.4994), (0.3067, 0.105, 0.4994), (0.1744, 0.1822, 0.4994), (0.1734, 0.105, 0.4994), (-0.001602, 0.3332, 0.4994), (-0.002571, 0.256, 0.4994), (-0.001602, 0.3081, 0.4994), (-0.002571, 0.2811, 0.4994), (0.1789, 0.1545, 0.4994), (0.178, 0.1275, 0.4994), (0.3057, 0.1545, 0.4994), (0.3057, 0.1275, 0.4994), (-0.146, 0.3996, -0.4739), (-0.3791, 0.3996, -0.474), (-0.4127, 0.4353, -0.474), (-0.4934, 0.4353, -0.474), (-0.09083, 0.4373, -0.474), (-0.04844, 0.4373, -0.474), (0.03298, 0.4931, -0.474), (0.3132, 0.4931, -0.474), (0.4085, 0.4337, -0.474), (0.496, 0.4337, -0.474), (0.496, 0.0919, -0.474), (0.4437, 0.05896, -0.474), (0.4437, -0.1672, -0.474), (0.3731, -0.09572, -0.474), (0.1764, -0.09572, -0.474), (0.1764, -0.1308, -0.474), (0.3711, -0.1308, -0.474), (0.4455, -0.2016, -0.474), (0.4455, -0.2332, -0.474), (0.3723, -0.1662, -0.474), (0.231, -0.1662, -0.474), (0.231, -0.1937, -0.474), (0.3715, -0.1937, -0.474), (0.4462, -0.2623, -0.474), (0.4462, -0.2953, -0.474), (0.4933, -0.3437, -0.474), (0.4933, -0.4493, -0.474), (0.387, -0.4493, -0.474), (0.1494, -0.2152, -0.474), (0.1494, -0.339, -0.474), (0.2712, -0.448, -0.474), (0.1293, -0.448, -0.474), (0.04942, -0.4947, -0.474), (-0.3422, -0.4947, -0.474), (-0.395, -0.4493, -0.4739), (-0.4931, -0.4493, -0.474), (-0.4931, -0.06426, -0.474), (-0.06063, -0.06426, -0.474), (-0.06063, -0.02893, -0.474), (-0.4918, -0.02893, -0.4739), (-0.4918, 0.01176, -0.474), (-0.1071, 0.01176, -0.474), (-0.1071, 0.03889, -0.474), (-0.4937, 0.03889, -0.474), (0.3076, 0.4603, -0.474), (0.3076, 0.1822, -0.474), (0.4065, 0.3964, -0.474), (0.4559, 0.3964, -0.474), (0.4559, 0.1076, -0.474), (0.4191, 0.08729, -0.474), (0.3067, 0.08729, -0.474), (0.3067, 0.105, -0.474), (0.1744, 0.1822, -0.474), (0.1734, 0.105, -0.4739), (-0.001602, 0.3332, -0.474), (-0.002571, 0.256, -0.474), (-0.001602, 0.3081, -0.474), (-0.002571, 0.2811, -0.4739), (0.1789, 0.1545, -0.474), (0.178, 0.1275, -0.474), (0.3057, 0.1545, -0.474), (0.3057, 0.1275, -0.474)], [], [(2, 3, 1), (41, 39, 38), (34, 36, 35), (34, 37, 36), (40, 39, 41), (21, 20, 15, 28), (50, 53, 14, 13), (33, 37, 34), (0, 1, 55), (22, 21, 27, 24), (4, 0, 54), (5, 4, 54), (28, 37, 29), (54, 6, 5), (38, 42, 41), (55, 42, 53), (57, 59, 58, 56), (38, 14, 53), (57, 56, 0), (0, 56, 54), (15, 14, 38, 37), (25, 27, 26), (53, 42, 38), (7, 6, 44), (10, 48, 49, 11), (30, 29, 31), (31, 29, 32), (0, 55, 57), (28, 15, 37), (51, 53, 50), (45, 44, 52), (1, 3, 43), (11, 13, 12), (20, 16, 15), (54, 52, 44, 6), (43, 42, 55, 1), (19, 16, 20), (49, 50, 11), (29, 37, 33, 32), (11, 50, 13), (19, 17, 16), (23, 22, 24), (18, 17, 19), (24, 27, 25), (47, 8, 46), (47, 9, 8), (44, 46, 8, 7), (10, 47, 48), (10, 9, 47), (21, 28, 27), (61, 60, 58, 59), (64, 63, 65), (103, 100, 101), (96, 97, 98), (96, 98, 99), (102, 103, 101), (83, 90, 77, 82), (112, 75, 76, 115), (95, 96, 99), (62, 117, 63), (84, 86, 89, 83), (66, 116, 62), (67, 116, 66), (90, 91, 99), (116, 67, 68), (100, 103, 104), (117, 115, 104), (119, 118, 120, 121), (100, 115, 76), (119, 62, 118), (62, 116, 118), (77, 99, 100, 76), (87, 88, 89), (115, 100, 104), (69, 106, 68), (72, 73, 111, 110), (92, 93, 91), (93, 94, 91), (62, 119, 117), (90, 99, 77), (113, 112, 115), (107, 114, 106), (63, 105, 65), (73, 74, 75), (82, 77, 78), (116, 68, 106, 114), (105, 63, 117, 104), (81, 82, 78), (111, 73, 112), (91, 94, 95, 99), (73, 75, 112), (81, 78, 79), (85, 86, 84), (80, 81, 79), (86, 87, 89), (109, 108, 70), (109, 70, 71), (106, 69, 70, 108), (72, 110, 109), (72, 109, 71), (83, 89, 90), (123, 121, 120, 122), (0, 4, 66, 62), (1, 0, 62, 63), (2, 1, 63, 64), (3, 2, 64, 65), (4, 5, 67, 66), (5, 6, 68, 67), (6, 7, 69, 68), (7, 8, 70, 69), (8, 9, 71, 70), (9, 10, 72, 71), (10, 11, 73, 72), (11, 12, 74, 73), (12, 13, 75, 74), (13, 14, 76, 75), (14, 15, 77, 76), (15, 16, 78, 77), (16, 17, 79, 78), (17, 18, 80, 79), (18, 19, 81, 80), (19, 20, 82, 81), (20, 21, 83, 82), (21, 22, 84, 83), (22, 23, 85, 84), (23, 24, 86, 85), (24, 25, 87, 86), (25, 26, 88, 87), (26, 27, 89, 88), (27, 28, 90, 89), (28, 29, 91, 90), (29, 30, 92, 91), (30, 31, 93, 92), (31, 32, 94, 93), (32, 33, 95, 94), (33, 34, 96, 95), (34, 35, 97, 96), (35, 36, 98, 97), (36, 37, 99, 98), (37, 38, 100, 99), (38, 39, 101, 100), (39, 40, 102, 101), (40, 41, 103, 102), (41, 42, 104, 103), (42, 43, 105, 104), (43, 3, 65, 105), (44, 45, 107, 106), (46, 44, 106, 108), (47, 46, 108, 109), (48, 47, 109, 110), (49, 48, 110, 111), (50, 49, 111, 112), (51, 50, 112, 113), (45, 52, 114, 107), (53, 51, 113, 115), (52, 54, 116, 114), (55, 53, 115, 117), (54, 56, 118, 116), (57, 55, 117, 119), (56, 58, 120, 118), (59, 57, 119, 121), (58, 60, 122, 120), (61, 59, 121, 123), (60, 61, 123, 122)])
_uv = me_plane_010.uv_layers.new(name='UVMap')
_uv.uv.foreach_set('vector', [0.8003, 0.4117, 0.8003, 0.4043, 0.806, 0.4147, 0.8686, 0.4395, 0.8752, 0.4045, 0.8752, 0.4437, 0.9431, 0.4133, 0.8809, 0.4043, 0.9431, 0.4043, 0.9431, 0.4133, 0.8809, 0.4437, 0.8809, 0.4043, 0.8686, 0.4045, 0.8752, 0.4045, 0.8686, 0.4395, 0.9018, 0.4703, 0.8974, 0.4703, 0.8916, 0.4653, 0.9053, 0.4628, 0.8564, 0.4772, 0.8536, 0.465, 0.886, 0.4653, 0.886, 0.4832, 0.9504, 0.4181, 0.8809, 0.4437, 0.9431, 0.4133, 0.806, 0.4359, 0.806, 0.4147, 0.8292, 0.449, 0.9018, 0.4831, 0.9018, 0.4703, 0.9431, 0.4845, 0.9182, 0.4899, 0.7999, 0.441, 0.806, 0.4359, 0.8167, 0.4491, 0.7999, 0.4448, 0.7999, 0.441, 0.8167, 0.4491, 0.9053, 0.4628, 0.8809, 0.4437, 0.9253, 0.4628, 0.8167, 0.4491, 0.7909, 0.4522, 0.7999, 0.4448, 0.8752, 0.4437, 0.8642, 0.4395, 0.8686, 0.4395, 0.8292, 0.449, 0.8642, 0.4395, 0.8536, 0.465, 0.8251, 0.449, 0.8499, 0.4654, 0.8456, 0.4655, 0.8208, 0.4491, 0.8752, 0.4437, 0.886, 0.4653, 0.8536, 0.465, 0.8251, 0.449, 0.8208, 0.4491, 0.806, 0.4359, 0.806, 0.4359, 0.8208, 0.4491, 0.8167, 0.4491, 0.8916, 0.4653, 0.886, 0.4653, 0.8752, 0.4437, 0.8809, 0.4437, 0.926, 0.4941, 0.9431, 0.4845, 0.9431, 0.4941, 0.8536, 0.465, 0.8642, 0.4395, 0.8752, 0.4437, 0.7909, 0.4778, 0.7909, 0.4522, 0.7962, 0.4772, 0.8557, 0.4944, 0.8531, 0.4907, 0.8564, 0.4874, 0.861, 0.4896, 0.9428, 0.4739, 0.9253, 0.4628, 0.9428, 0.461, 0.9428, 0.461, 0.9253, 0.4628, 0.9504, 0.4537, 0.806, 0.4359, 0.8292, 0.449, 0.8251, 0.449, 0.9053, 0.4628, 0.8916, 0.4653, 0.8809, 0.4437, 0.8536, 0.4772, 0.8536, 0.465, 0.8564, 0.4772, 0.8411, 0.4772, 0.7962, 0.4772, 0.8411, 0.4651, 0.806, 0.4147, 0.8003, 0.4043, 0.8642, 0.4043, 0.861, 0.4896, 0.886, 0.4832, 0.8975, 0.4896, 0.8974, 0.4703, 0.8916, 0.483, 0.8916, 0.4653, 0.8167, 0.4491, 0.8411, 0.4651, 0.7962, 0.4772, 0.7909, 0.4522, 0.8642, 0.4043, 0.8642, 0.4395, 0.8292, 0.449, 0.806, 0.4147, 0.8974, 0.4831, 0.8916, 0.483, 0.8974, 0.4703, 0.8564, 0.4874, 0.8564, 0.4772, 0.861, 0.4896, 0.9253, 0.4628, 0.8809, 0.4437, 0.9504, 0.4181, 0.9504, 0.4537, 0.861, 0.4896, 0.8564, 0.4772, 0.886, 0.4832, 0.8974, 0.4831, 0.9031, 0.4898, 0.8916, 0.483, 0.9129, 0.4899, 0.9018, 0.4831, 0.9182, 0.4899, 0.9082, 0.4898, 0.9031, 0.4898, 0.8974, 0.4831, 0.9182, 0.4899, 0.9431, 0.4845, 0.926, 0.4941, 0.8065, 0.4907, 0.8005, 0.4864, 0.8065, 0.4862, 0.8065, 0.4907, 0.8005, 0.4944, 0.8005, 0.4864, 0.7962, 0.4772, 0.8065, 0.4862, 0.8005, 0.4864, 0.7909, 0.4778, 0.8557, 0.4944, 0.8065, 0.4907, 0.8531, 0.4907, 0.8557, 0.4944, 0.8005, 0.4944, 0.8065, 0.4907, 0.9018, 0.4703, 0.9053, 0.4628, 0.9431, 0.4845, 0.8499, 0.4771, 0.8456, 0.4771, 0.8456, 0.4655, 0.8499, 0.4654, 0.8003, 0.4117, 0.806, 0.4147, 0.8003, 0.4043, 0.8686, 0.4395, 0.8752, 0.4437, 0.8752, 0.4045, 0.9431, 0.4133, 0.9431, 0.4043, 0.8809, 0.4043, 0.9431, 0.4133, 0.8809, 0.4043, 0.8809, 0.4437, 0.8686, 0.4045, 0.8686, 0.4395, 0.8752, 0.4045, 0.9018, 0.4703, 0.9053, 0.4628, 0.8916, 0.4653, 0.8974, 0.4703, 0.8564, 0.4772, 0.886, 0.4832, 0.886, 0.4653, 0.8536, 0.465, 0.9504, 0.4181, 0.9431, 0.4133, 0.8809, 0.4437, 0.806, 0.4359, 0.8292, 0.449, 0.806, 0.4147, 0.9018, 0.4831, 0.9182, 0.4899, 0.9431, 0.4845, 0.9018, 0.4703, 0.7999, 0.441, 0.8167, 0.4491, 0.806, 0.4359, 0.7999, 0.4448, 0.8167, 0.4491, 0.7999, 0.441, 0.9053, 0.4628, 0.9253, 0.4628, 0.8809, 0.4437, 0.8167, 0.4491, 0.7999, 0.4448, 0.7909, 0.4522, 0.8752, 0.4437, 0.8686, 0.4395, 0.8642, 0.4395, 0.8292, 0.449, 0.8536, 0.465, 0.8642, 0.4395, 0.8251, 0.449, 0.8208, 0.4491, 0.8456, 0.4655, 0.8499, 0.4654, 0.8752, 0.4437, 0.8536, 0.465, 0.886, 0.4653, 0.8251, 0.449, 0.806, 0.4359, 0.8208, 0.4491, 0.806, 0.4359, 0.8167, 0.4491, 0.8208, 0.4491, 0.8916, 0.4653, 0.8809, 0.4437, 0.8752, 0.4437, 0.886, 0.4653, 0.926, 0.4941, 0.9431, 0.4941, 0.9431, 0.4845, 0.8536, 0.465, 0.8752, 0.4437, 0.8642, 0.4395, 0.7909, 0.4778, 0.7962, 0.4772, 0.7909, 0.4522, 0.8557, 0.4944, 0.861, 0.4896, 0.8564, 0.4874, 0.8531, 0.4907, 0.9428, 0.4739, 0.9428, 0.461, 0.9253, 0.4628, 0.9428, 0.461, 0.9504, 0.4537, 0.9253, 0.4628, 0.806, 0.4359, 0.8251, 0.449, 0.8292, 0.449, 0.9053, 0.4628, 0.8809, 0.4437, 0.8916, 0.4653, 0.8536, 0.4772, 0.8564, 0.4772, 0.8536, 0.465, 0.8411, 0.4772, 0.8411, 0.4651, 0.7962, 0.4772, 0.806, 0.4147, 0.8642, 0.4043, 0.8003, 0.4043, 0.861, 0.4896, 0.8975, 0.4896, 0.886, 0.4832, 0.8974, 0.4703, 0.8916, 0.4653, 0.8916, 0.483, 0.8167, 0.4491, 0.7909, 0.4522, 0.7962, 0.4772, 0.8411, 0.4651, 0.8642, 0.4043, 0.806, 0.4147, 0.8292, 0.449, 0.8642, 0.4395, 0.8974, 0.4831, 0.8974, 0.4703, 0.8916, 0.483, 0.8564, 0.4874, 0.861, 0.4896, 0.8564, 0.4772, 0.9253, 0.4628, 0.9504, 0.4537, 0.9504, 0.4181, 0.8809, 0.4437, 0.861, 0.4896, 0.886, 0.4832, 0.8564, 0.4772, 0.8974, 0.4831, 0.8916, 0.483, 0.9031, 0.4898, 0.9129, 0.4899, 0.9182, 0.4899, 0.9018, 0.4831, 0.9082, 0.4898, 0.8974, 0.4831, 0.9031, 0.4898, 0.9182, 0.4899, 0.926, 0.4941, 0.9431, 0.4845, 0.8065, 0.4907, 0.8065, 0.4862, 0.8005, 0.4864, 0.8065, 0.4907, 0.8005, 0.4864, 0.8005, 0.4944, 0.7962, 0.4772, 0.7909, 0.4778, 0.8005, 0.4864, 0.8065, 0.4862, 0.8557, 0.4944, 0.8531, 0.4907, 0.8065, 0.4907, 0.8557, 0.4944, 0.8065, 0.4907, 0.8005, 0.4944, 0.9018, 0.4703, 0.9431, 0.4845, 0.9053, 0.4628, 0.8499, 0.4771, 0.8499, 0.4654, 0.8456, 0.4655, 0.8456, 0.4771, 0.806, 0.4359, 0.7999, 0.441, 0.7999, 0.441, 0.806, 0.4359, 0.806, 0.4147, 0.806, 0.4359, 0.806, 0.4359, 0.806, 0.4147, 0.8003, 0.4117, 0.806, 0.4147, 0.806, 0.4147, 0.8003, 0.4117, 0.8003, 0.4043, 0.8003, 0.4117, 0.8003, 0.4117, 0.8003, 0.4043, 0.7999, 0.441, 0.7999, 0.4448, 0.7999, 0.4448, 0.7999, 0.441, 0.7999, 0.4448, 0.7909, 0.4522, 0.7909, 0.4522, 0.7999, 0.4448, 0.7909, 0.4522, 0.7909, 0.4778, 0.7909, 0.4778, 0.7909, 0.4522, 0.7909, 0.4778, 0.8005, 0.4864, 0.8005, 0.4864, 0.7909, 0.4778, 0.8005, 0.4864, 0.8005, 0.4944, 0.8005, 0.4944, 0.8005, 0.4864, 0.8005, 0.4944, 0.8557, 0.4944, 0.8557, 0.4944, 0.8005, 0.4944, 0.8557, 0.4944, 0.861, 0.4896, 0.861, 0.4896, 0.8557, 0.4944, 0.861, 0.4896, 0.8975, 0.4896, 0.8975, 0.4896, 0.861, 0.4896, 0.8975, 0.4896, 0.886, 0.4832, 0.886, 0.4832, 0.8975, 0.4896, 0.886, 0.4832, 0.886, 0.4653, 0.886, 0.4653, 0.886, 0.4832, 0.886, 0.4653, 0.8916, 0.4653, 0.8916, 0.4653, 0.886, 0.4653, 0.8916, 0.4653, 0.8916, 0.483, 0.8916, 0.483, 0.8916, 0.4653, 0.8916, 0.483, 0.9031, 0.4898, 0.9031, 0.4898, 0.8916, 0.483, 0.9031, 0.4898, 0.9082, 0.4898, 0.9082, 0.4898, 0.9031, 0.4898, 0.9082, 0.4898, 0.8974, 0.4831, 0.8974, 0.4831, 0.9082, 0.4898, 0.8974, 0.4831, 0.8974, 0.4703, 0.8974, 0.4703, 0.8974, 0.4831, 0.8974, 0.4703, 0.9018, 0.4703, 0.9018, 0.4703, 0.8974, 0.4703, 0.9018, 0.4703, 0.9018, 0.4831, 0.9018, 0.4831, 0.9018, 0.4703, 0.9018, 0.4831, 0.9129, 0.4899, 0.9129, 0.4899, 0.9018, 0.4831, 0.9129, 0.4899, 0.9182, 0.4899, 0.9182, 0.4899, 0.9129, 0.4899, 0.9182, 0.4899, 0.926, 0.4941, 0.926, 0.4941, 0.9182, 0.4899, 0.926, 0.4941, 0.9431, 0.4941, 0.9431, 0.4941, 0.926, 0.4941, 0.9431, 0.4941, 0.9431, 0.4845, 0.9431, 0.4845, 0.9431, 0.4941, 0.9431, 0.4845, 0.9053, 0.4628, 0.9053, 0.4628, 0.9431, 0.4845, 0.9053, 0.4628, 0.9253, 0.4628, 0.9253, 0.4628, 0.9053, 0.4628, 0.9253, 0.4628, 0.9428, 0.4739, 0.9428, 0.4739, 0.9253, 0.4628, 0.9428, 0.4739, 0.9428, 0.461, 0.9428, 0.461, 0.9428, 0.4739, 0.9428, 0.461, 0.9504, 0.4537, 0.9504, 0.4537, 0.9428, 0.461, 0.9504, 0.4537, 0.9504, 0.4181, 0.9504, 0.4181, 0.9504, 0.4537, 0.9504, 0.4181, 0.9431, 0.4133, 0.9431, 0.4133, 0.9504, 0.4181, 0.9431, 0.4133, 0.9431, 0.4043, 0.9431, 0.4043, 0.9431, 0.4133, 0.9431, 0.4043, 0.8809, 0.4043, 0.8809, 0.4043, 0.9431, 0.4043, 0.8809, 0.4043, 0.8809, 0.4437, 0.8809, 0.4437, 0.8809, 0.4043, 0.8809, 0.4437, 0.8752, 0.4437, 0.8752, 0.4437, 0.8809, 0.4437, 0.8752, 0.4437, 0.8752, 0.4045, 0.8752, 0.4045, 0.8752, 0.4437, 0.8752, 0.4045, 0.8686, 0.4045, 0.8686, 0.4045, 0.8752, 0.4045, 0.8686, 0.4045, 0.8686, 0.4395, 0.8686, 0.4395, 0.8686, 0.4045, 0.8686, 0.4395, 0.8642, 0.4395, 0.8642, 0.4395, 0.8686, 0.4395, 0.8642, 0.4395, 0.8642, 0.4043, 0.8642, 0.4043, 0.8642, 0.4395, 0.8642, 0.4043, 0.8003, 0.4043, 0.8003, 0.4043, 0.8642, 0.4043, 0.7962, 0.4772, 0.8411, 0.4772, 0.8411, 0.4772, 0.7962, 0.4772, 0.8065, 0.4862, 0.7962, 0.4772, 0.7962, 0.4772, 0.8065, 0.4862, 0.8065, 0.4907, 0.8065, 0.4862, 0.8065, 0.4862, 0.8065, 0.4907, 0.8531, 0.4907, 0.8065, 0.4907, 0.8065, 0.4907, 0.8531, 0.4907, 0.8564, 0.4874, 0.8531, 0.4907, 0.8531, 0.4907, 0.8564, 0.4874, 0.8564, 0.4772, 0.8564, 0.4874, 0.8564, 0.4874, 0.8564, 0.4772, 0.8536, 0.4772, 0.8564, 0.4772, 0.8564, 0.4772, 0.8536, 0.4772, 0.8411, 0.4772, 0.8411, 0.4651, 0.8411, 0.4651, 0.8411, 0.4772, 0.8536, 0.465, 0.8536, 0.4772, 0.8536, 0.4772, 0.8536, 0.465, 0.8411, 0.4651, 0.8167, 0.4491, 0.8167, 0.4491, 0.8411, 0.4651, 0.8292, 0.449, 0.8536, 0.465, 0.8536, 0.465, 0.8292, 0.449, 0.8167, 0.4491, 0.8208, 0.4491, 0.8208, 0.4491, 0.8167, 0.4491, 0.8251, 0.449, 0.8292, 0.449, 0.8292, 0.449, 0.8251, 0.449, 0.8208, 0.4491, 0.8456, 0.4655, 0.8456, 0.4655, 0.8208, 0.4491, 0.8499, 0.4654, 0.8251, 0.449, 0.8251, 0.449, 0.8499, 0.4654, 0.8456, 0.4655, 0.8456, 0.4771, 0.8456, 0.4771, 0.8456, 0.4655, 0.8499, 0.4771, 0.8499, 0.4654, 0.8499, 0.4654, 0.8499, 0.4771, 0.8456, 0.4771, 0.8499, 0.4771, 0.8499, 0.4771, 0.8456, 0.4771])
me_plane_010.use_remesh_preserve_volume = False
me_plane_010.use_remesh_preserve_attributes = False
me_plane_010.use_mirror_vertex_groups = False
me_plane_010.update()
me_plane_011 = bpy.data.meshes.new('Plane.011')
me_plane_011.from_pydata([(0.3047, 0.2953, 0.4994), (0.3728, 0.3634, 0.4994), (0.4974, 0.3634, 0.4994), (0.4974, 0.502, 0.4994), (0.3047, 0.2718, 0.4994), (0.206, 0.2718, 0.4994), (0.206, 0.2248, 0.4994), (0.4974, 0.2248, 0.4994), (0.4974, -0.3704, 0.4994), (0.3701, -0.4985, 0.4994), (-0.4969, -0.4985, 0.4994), (-0.4969, -0.3144, 0.4994), (0.07934, -0.3144, 0.4994), (0.07934, -0.2811, 0.4994), (-0.4973, -0.2811, 0.4994), (-0.4973, -0.2492, 0.4994), (0.1813, -0.2492, 0.4994), (0.1813, -0.2147, 0.4994), (-0.4964, -0.2147, 0.4994), (-0.4964, 0.4989, 0.4994), (0.1272, 0.4989, 0.4994), (-0.0978, 0.274, 0.4994), (-0.0978, 0.1995, 0.4994), (0.2101, 0.5006, 0.4994), (0.271, 0.5006, 0.4994), (-0.08935, 0.1403, 0.4994), (-0.08935, 0.09125, 0.4994), (0.3319, 0.5006, 0.4994), (0.3047, 0.2953, -0.474), (0.3728, 0.3634, -0.474), (0.4974, 0.3634, -0.474), (0.4974, 0.502, -0.474), (0.3047, 0.2718, -0.474), (0.206, 0.2718, -0.474), (0.206, 0.2248, -0.474), (0.4974, 0.2248, -0.474), (0.4974, -0.3704, -0.474), (0.3701, -0.4985, -0.474), (-0.4969, -0.4985, -0.474), (-0.4969, -0.3144, -0.474), (0.07934, -0.3144, -0.474), (0.07934, -0.2811, -0.474), (-0.4973, -0.2811, -0.474), (-0.4973, -0.2492, -0.474), (0.1813, -0.2492, -0.474), (0.1813, -0.2147, -0.474), (-0.4964, -0.2147, -0.474), (-0.4964, 0.4989, -0.474), (0.1272, 0.4989, -0.474), (-0.0978, 0.274, -0.474), (-0.0978, 0.1995, -0.474), (0.2101, 0.5006, -0.474), (0.271, 0.5006, -0.474), (-0.08935, 0.1403, -0.474), (-0.08935, 0.09125, -0.474), (0.3319, 0.5006, -0.474)], [], [(13, 15, 14), (13, 16, 15), (11, 10, 12), (6, 26, 17), (17, 26, 18), (19, 18, 22), (8, 16, 9), (22, 21, 19), (21, 20, 19), (26, 25, 18), (25, 23, 22), (5, 26, 6), (5, 27, 26), (24, 23, 25), (13, 12, 16), (17, 16, 8), (6, 17, 7), (16, 12, 9), (17, 8, 7), (4, 0, 5), (0, 27, 5), (1, 27, 0), (1, 3, 27), (18, 25, 22), (2, 3, 1), (12, 10, 9), (41, 42, 43), (41, 43, 44), (39, 40, 38), (34, 45, 54), (45, 46, 54), (47, 50, 46), (36, 37, 44), (50, 47, 49), (49, 47, 48), (54, 46, 53), (53, 50, 51), (33, 34, 54), (33, 54, 55), (52, 53, 51), (41, 44, 40), (45, 36, 44), (34, 35, 45), (44, 37, 40), (45, 35, 36), (32, 33, 28), (28, 33, 55), (29, 28, 55), (29, 55, 31), (46, 50, 53), (30, 29, 31), (40, 37, 38), (0, 4, 32, 28), (1, 0, 28, 29), (2, 1, 29, 30), (3, 2, 30, 31), (4, 5, 33, 32), (5, 6, 34, 33), (6, 7, 35, 34), (7, 8, 36, 35), (8, 9, 37, 36), (9, 10, 38, 37), (10, 11, 39, 38), (11, 12, 40, 39), (12, 13, 41, 40), (13, 14, 42, 41), (14, 15, 43, 42), (15, 16, 44, 43), (16, 17, 45, 44), (17, 18, 46, 45), (18, 19, 47, 46), (19, 20, 48, 47), (20, 21, 49, 48), (21, 22, 50, 49), (22, 23, 51, 50), (23, 24, 52, 51), (24, 25, 53, 52), (25, 26, 54, 53), (26, 27, 55, 54), (27, 3, 31, 55)])
_uv = me_plane_011.uv_layers.new(name='UVMap')
_uv.uv.foreach_set('vector', [0.91, 0.5521, 0.9049, 0.4966, 0.91, 0.4966, 0.91, 0.5521, 0.9049, 0.5619, 0.9049, 0.4966, 0.9152, 0.4966, 0.9445, 0.4966, 0.9152, 0.5521, 0.8296, 0.5643, 0.8508, 0.5358, 0.8994, 0.5619, 0.8994, 0.5619, 0.8508, 0.5358, 0.8994, 0.4966, 0.7861, 0.4966, 0.8994, 0.4966, 0.8336, 0.535, 0.9241, 0.5923, 0.9049, 0.5619, 0.9445, 0.5801, 0.8336, 0.535, 0.8218, 0.535, 0.7861, 0.4966, 0.8218, 0.535, 0.7861, 0.5567, 0.7861, 0.4966, 0.8508, 0.5358, 0.843, 0.5358, 0.8994, 0.4966, 0.843, 0.5358, 0.7858, 0.5647, 0.8336, 0.535, 0.8221, 0.5643, 0.8508, 0.5358, 0.8296, 0.5643, 0.8221, 0.5643, 0.7858, 0.5764, 0.8508, 0.5358, 0.7858, 0.5705, 0.7858, 0.5647, 0.843, 0.5358, 0.91, 0.5521, 0.9152, 0.5521, 0.9049, 0.5619, 0.8994, 0.5619, 0.9049, 0.5619, 0.9241, 0.5923, 0.8296, 0.5643, 0.8994, 0.5619, 0.8296, 0.5923, 0.9049, 0.5619, 0.9152, 0.5521, 0.9445, 0.5801, 0.8994, 0.5619, 0.9241, 0.5923, 0.8296, 0.5923, 0.8221, 0.5738, 0.8184, 0.5738, 0.8221, 0.5643, 0.8184, 0.5738, 0.7858, 0.5764, 0.8221, 0.5643, 0.8076, 0.5803, 0.7858, 0.5764, 0.8184, 0.5738, 0.8076, 0.5803, 0.7856, 0.5923, 0.7858, 0.5764, 0.8994, 0.4966, 0.843, 0.5358, 0.8336, 0.535, 0.8076, 0.5923, 0.7856, 0.5923, 0.8076, 0.5803, 0.9152, 0.5521, 0.9445, 0.4966, 0.9445, 0.5801, 0.91, 0.5521, 0.91, 0.4966, 0.9049, 0.4966, 0.91, 0.5521, 0.9049, 0.4966, 0.9049, 0.5619, 0.9152, 0.4966, 0.9152, 0.5521, 0.9445, 0.4966, 0.8296, 0.5643, 0.8994, 0.5619, 0.8508, 0.5358, 0.8994, 0.5619, 0.8994, 0.4966, 0.8508, 0.5358, 0.7861, 0.4966, 0.8336, 0.535, 0.8994, 0.4966, 0.9241, 0.5923, 0.9445, 0.5801, 0.9049, 0.5619, 0.8336, 0.535, 0.7861, 0.4966, 0.8218, 0.535, 0.8218, 0.535, 0.7861, 0.4966, 0.7861, 0.5567, 0.8508, 0.5358, 0.8994, 0.4966, 0.843, 0.5358, 0.843, 0.5358, 0.8336, 0.535, 0.7858, 0.5647, 0.8221, 0.5643, 0.8296, 0.5643, 0.8508, 0.5358, 0.8221, 0.5643, 0.8508, 0.5358, 0.7858, 0.5764, 0.7858, 0.5705, 0.843, 0.5358, 0.7858, 0.5647, 0.91, 0.5521, 0.9049, 0.5619, 0.9152, 0.5521, 0.8994, 0.5619, 0.9241, 0.5923, 0.9049, 0.5619, 0.8296, 0.5643, 0.8296, 0.5923, 0.8994, 0.5619, 0.9049, 0.5619, 0.9445, 0.5801, 0.9152, 0.5521, 0.8994, 0.5619, 0.8296, 0.5923, 0.9241, 0.5923, 0.8221, 0.5738, 0.8221, 0.5643, 0.8184, 0.5738, 0.8184, 0.5738, 0.8221, 0.5643, 0.7858, 0.5764, 0.8076, 0.5803, 0.8184, 0.5738, 0.7858, 0.5764, 0.8076, 0.5803, 0.7858, 0.5764, 0.7856, 0.5923, 0.8994, 0.4966, 0.8336, 0.535, 0.843, 0.5358, 0.8076, 0.5923, 0.8076, 0.5803, 0.7856, 0.5923, 0.9152, 0.5521, 0.9445, 0.5801, 0.9445, 0.4966, 0.8184, 0.5738, 0.8221, 0.5738, 0.8221, 0.5738, 0.8184, 0.5738, 0.8076, 0.5803, 0.8184, 0.5738, 0.8184, 0.5738, 0.8076, 0.5803, 0.8076, 0.5923, 0.8076, 0.5803, 0.8076, 0.5803, 0.8076, 0.5923, 0.7856, 0.5923, 0.8076, 0.5923, 0.8076, 0.5923, 0.7856, 0.5923, 0.8221, 0.5738, 0.8221, 0.5643, 0.8221, 0.5643, 0.8221, 0.5738, 0.8221, 0.5643, 0.8296, 0.5643, 0.8296, 0.5643, 0.8221, 0.5643, 0.8296, 0.5643, 0.8296, 0.5923, 0.8296, 0.5923, 0.8296, 0.5643, 0.8296, 0.5923, 0.9241, 0.5923, 0.9241, 0.5923, 0.8296, 0.5923, 0.9241, 0.5923, 0.9445, 0.5801, 0.9445, 0.5801, 0.9241, 0.5923, 0.9445, 0.5801, 0.9445, 0.4966, 0.9445, 0.4966, 0.9445, 0.5801, 0.9445, 0.4966, 0.9152, 0.4966, 0.9152, 0.4966, 0.9445, 0.4966, 0.9152, 0.4966, 0.9152, 0.5521, 0.9152, 0.5521, 0.9152, 0.4966, 0.9152, 0.5521, 0.91, 0.5521, 0.91, 0.5521, 0.9152, 0.5521, 0.91, 0.5521, 0.91, 0.4966, 0.91, 0.4966, 0.91, 0.5521, 0.91, 0.4966, 0.9049, 0.4966, 0.9049, 0.4966, 0.91, 0.4966, 0.9049, 0.4966, 0.9049, 0.5619, 0.9049, 0.5619, 0.9049, 0.4966, 0.9049, 0.5619, 0.8994, 0.5619, 0.8994, 0.5619, 0.9049, 0.5619, 0.8994, 0.5619, 0.8994, 0.4966, 0.8994, 0.4966, 0.8994, 0.5619, 0.8994, 0.4966, 0.7861, 0.4966, 0.7861, 0.4966, 0.8994, 0.4966, 0.7861, 0.4966, 0.7861, 0.5567, 0.7861, 0.5567, 0.7861, 0.4966, 0.7861, 0.5567, 0.8218, 0.535, 0.8218, 0.535, 0.7861, 0.5567, 0.8218, 0.535, 0.8336, 0.535, 0.8336, 0.535, 0.8218, 0.535, 0.8336, 0.535, 0.7858, 0.5647, 0.7858, 0.5647, 0.8336, 0.535, 0.7858, 0.5647, 0.7858, 0.5705, 0.7858, 0.5705, 0.7858, 0.5647, 0.7858, 0.5705, 0.843, 0.5358, 0.843, 0.5358, 0.7858, 0.5705, 0.843, 0.5358, 0.8508, 0.5358, 0.8508, 0.5358, 0.843, 0.5358, 0.8508, 0.5358, 0.7858, 0.5764, 0.7858, 0.5764, 0.8508, 0.5358, 0.7858, 0.5764, 0.7856, 0.5923, 0.7856, 0.5923, 0.7858, 0.5764])
me_plane_011.use_remesh_preserve_volume = False
me_plane_011.use_remesh_preserve_attributes = False
me_plane_011.use_mirror_vertex_groups = False
me_plane_011.update()

# ---- objects
ob_cube_004 = bpy.data.objects.new('Cube.004', me_cube_004)
ob_cube_005 = bpy.data.objects.new('Cube.005', me_cube_005)
ob_cube_006 = bpy.data.objects.new('Cube.006', me_cube_006)
ob_cube_007 = bpy.data.objects.new('Cube.007', me_cube_007)
ob_l2_unten = bpy.data.objects.new('L2 Unten', me_plane_008)
ob_l2_corner = bpy.data.objects.new('L2 Corner', me_plane_009)
ob_l2_mid = bpy.data.objects.new('L2 Mid', me_plane_010)
ob_l2_oben = bpy.data.objects.new('L2 Oben', me_plane_011)

# ---- transforms, parenting, visibility, modifiers, constraints
ob_cube_004.location = (-0.5, 1.5, 0.0)
ob_cube_004.display_type = 'WIRE'
ob_cube_004.lineart.crease_threshold = 0.0
ob_cube_005.location = (1.5, 0.5, 0.0)
ob_cube_005.display_type = 'WIRE'
ob_cube_005.lineart.crease_threshold = 0.0
ob_cube_006.location = (-0.5, 0.5, 0.0)
ob_cube_006.display_type = 'WIRE'
ob_cube_006.lineart.crease_threshold = 0.0
ob_cube_007.location = (0.5, 0.5, 0.0)
ob_cube_007.display_type = 'WIRE'
ob_cube_007.lineart.crease_threshold = 0.0
ob_l2_unten.location = (-0.5, 1.5, 0.0)
ob_l2_unten.lineart.crease_threshold = 0.0
ob_l2_corner.location = (-0.5, 0.5, 0.0)
ob_l2_corner.lineart.crease_threshold = 0.0
ob_l2_mid.location = (0.5, 0.5, 0.0)
ob_l2_mid.lineart.crease_threshold = 0.0
ob_l2_oben.location = (1.5, 0.5, 9.313e-10)
ob_l2_oben.lineart.crease_threshold = 0.0

# ---- collection membership
col_collection_2_001.objects.link(ob_cube_004)
col_collection_2_001.objects.link(ob_cube_005)
col_collection_2_001.objects.link(ob_cube_006)
col_collection_2_001.objects.link(ob_cube_007)
col_collection_2_001.objects.link(ob_l2_unten)
col_collection_2_001.objects.link(ob_l2_corner)
col_collection_2_001.objects.link(ob_l2_mid)
col_collection_2_001.objects.link(ob_l2_oben)

# ---- scene / render settings (as saved in the file)
scene.frame_start = 1; scene.frame_end = 250; scene.frame_set(1)
scene.render.engine = 'BLENDER_EEVEE_NEXT'
scene.render.image_settings.exr_codec = 'NONE'
scene.render.resolution_percentage = 50
scene.render.dither_intensity = 0.0
scene.render.simplify_subdivision_render = 0
scene.render.simplify_child_particles_render = 0.0
scene.cycles.use_denoising = False
scene.cycles.samples = 128
scene.cycles.sampling_pattern = 'TABULATED_SOBOL'
scene.cycles.use_adaptive_sampling = False
scene.cycles.use_light_tree = False
scene.cycles.blur_glossy = 0.0
scene.cycles.sample_clamp_indirect = 0.0
scene.view_settings.view_transform = 'Standard'
bpy.context.view_layer.update()

# ---- added for rendering (the .blend has no active camera and no usable light): camera, sun + grey world if the file has none
cam_auto = bpy.data.cameras.new('AutoCamera')
cam_auto.lens = 50.0
cam_auto.sensor_width = 36.0
cam_auto.clip_end = 1000.0
ob_auto_camera = bpy.data.objects.new('AutoCamera', cam_auto)
scene.collection.objects.link(ob_auto_camera)
ob_auto_camera.location = (3.96567, -3.16265, 2.77254)
ob_auto_camera.rotation_euler = (1.09748, -7.21219e-08, 0.694738)
scene.camera = ob_auto_camera
light_auto_sun = bpy.data.lights.new('AutoSun', 'SUN')
light_auto_sun.energy = 3.0
light_auto_sun.angle = 0.0523599
ob_auto_sun = bpy.data.objects.new('AutoSun', light_auto_sun)
scene.collection.objects.link(ob_auto_sun)
ob_auto_sun.rotation_euler = (0.872665, 0.174533, 0.523599)
if scene.world is None:
    world_auto = bpy.data.worlds.new('AutoWorld')
    world_auto.color = (0.3, 0.3, 0.3)
    scene.world = world_auto
bpy.context.view_layer.update()
